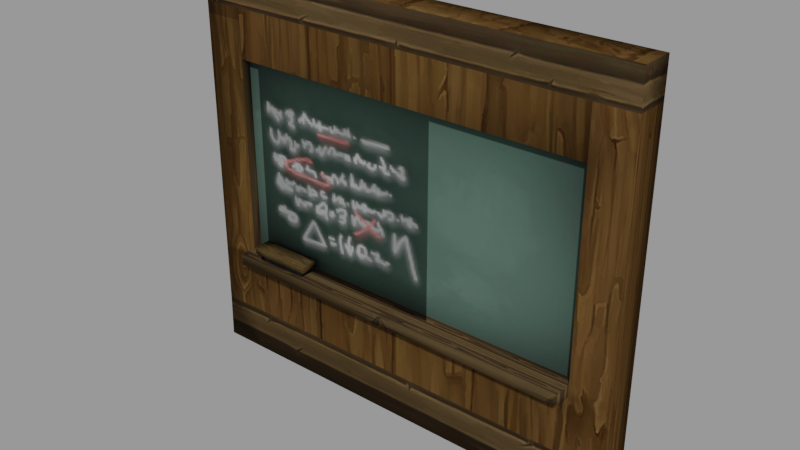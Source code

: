 # Source: chalkboard_drawn.blend  (saved by Blender 3.2.14; exported with 4.5.12 LTS)
import bpy
from mathutils import Matrix  # noqa: F401  (used for matrix-valued properties, if any)

bpy.ops.wm.read_factory_settings(use_empty=True)
scene = bpy.context.scene
scene.name = 'blend_export'

# ---- images (referenced by path relative to the original .blend; pixels are not part of the script)
import os
ASSET_DIR = os.environ.get("B2B_ASSET_DIR", "")  # directory of the original .blend (textures are referenced by path, not embedded)
HERE = os.path.dirname(os.path.abspath(__file__))  # packed textures are extracted next to this script under _unpacked/

def load_image(name, relpath, width, height, colorspace="sRGB"):
    """Load a texture the original file referenced (path relative to the .blend, or extracted next to this script)."""
    p = next((c for c in (os.path.join(HERE, relpath), os.path.join(ASSET_DIR, relpath)) if relpath and os.path.exists(c)), "")
    if p:
        img = bpy.data.images.load(p, check_existing=True)
        img.name = name
    else:  # same state as the original file: an image datablock whose file is absent (Cycles renders it pink)
        img = bpy.data.images.new(name, width, height)
        img.source = "FILE"
        img.filepath = "//" + (relpath or name)
    img.colorspace_settings.name = colorspace
    return img
img_aaa_png = load_image('aaa.png', '_unpacked/aaa.760f200f.png', 512, 512, 'sRGB')
img_normal_png = load_image('Normal.png', '_unpacked/Normal.b7212627.png', 512, 512, 'sRGB')
img_wood_03_p6_png_001 = load_image('wood_03_p6.png.001', '_unpacked/wood_03_p6.aa148e80.png', 512, 512, 'sRGB')
img_chalkboard_png = load_image('chalkboard.png', '_unpacked/chalkboard.3232db52.png', 512, 512, 'sRGB')
img_wood_02_p6_png = load_image('wood_02_p6.png', '_unpacked/wood_02_p6.24603276.png', 512, 512, 'sRGB')
img_trousers_png = load_image('trousers.png', '_unpacked/trousers.0902f275.png', 512, 512, 'sRGB')

# ---- materials (node trees are filled in below, after node groups)
mat_chalkboard = bpy.data.materials.new('chalkboard')
mat_chalkboard.surface_render_method = 'BLENDED'
mat_chalkboard.blend_method = 'BLEND'
mat_chalkboard.use_transparent_shadow = False
mat_chalwood = bpy.data.materials.new('ChalWood')
mat_chalwood.use_transparent_shadow = False
mat_wooden_2 = bpy.data.materials.new('Wooden 2')
mat_wooden_2.use_transparent_shadow = False
mat_chalkboard_1 = bpy.data.materials.new('Chalkboard')
mat_chalkboard_1.use_transparent_shadow = False
mat_erawood = bpy.data.materials.new('EraWood')
mat_erawood.use_transparent_shadow = False
mat_erawhi = bpy.data.materials.new('Erawhi')
mat_erawhi.use_transparent_shadow = False

# ---- material node trees
mat_chalkboard.use_nodes = True; mat_chalkboard.node_tree.nodes.clear()
_N = mat_chalkboard.node_tree.nodes; _L = mat_chalkboard.node_tree.links
n0 = _N.new('ShaderNodeBsdfPrincipled'); n0.name = 'Principled BSDF'; n0.location = (-199, 282)
n0.distribution = 'GGX'
n0.subsurface_method = 'RANDOM_WALK_SKIN'
n0.inputs[2].default_value = 1.0
n0.inputs[3].default_value = 1.45
n0.inputs[13].default_value = 0.0
n0.inputs[27].default_value = (0.0, 0.0, 0.0, 1.0)
n0.inputs[28].default_value = 1.0
n1 = _N.new('ShaderNodeOutputMaterial'); n1.name = 'Material Output'; n1.location = (101, 282)
n2 = _N.new('ShaderNodeTexImage'); n2.name = 'Image Texture'; n2.location = (-503, 255)
n2.image = img_aaa_png
n2.extension = 'CLIP'
_L.new(n2.outputs[0], n0.inputs[0])
_L.new(n2.outputs[1], n0.inputs[4])
_L.new(n0.outputs[0], n1.inputs[0])
n1.is_active_output = True
mat_chalwood.use_nodes = True; mat_chalwood.node_tree.nodes.clear()
_N = mat_chalwood.node_tree.nodes; _L = mat_chalwood.node_tree.links
n0 = _N.new('ShaderNodeBsdfPrincipled'); n0.name = 'Principled BSDF'; n0.location = (10, 300)
n0.distribution = 'GGX'
n0.subsurface_method = 'RANDOM_WALK_SKIN'
n0.inputs[3].default_value = 1.45
n0.inputs[13].default_value = 0.0
n0.inputs[27].default_value = (0.0, 0.0, 0.0, 1.0)
n0.inputs[28].default_value = 1.0
n1 = _N.new('ShaderNodeOutputMaterial'); n1.name = 'Material Output'; n1.location = (300, 300)
n2 = _N.new('ShaderNodeTexImage'); n2.name = 'Image Texture'; n2.location = (-433, 211)
n2.image = img_normal_png
_L.new(n0.outputs[0], n1.inputs[0])
_L.new(n2.outputs[0], n0.inputs[0])
n1.is_active_output = True
mat_wooden_2.use_nodes = True; mat_wooden_2.node_tree.nodes.clear()
_N = mat_wooden_2.node_tree.nodes; _L = mat_wooden_2.node_tree.links
n0 = _N.new('ShaderNodeBsdfPrincipled'); n0.name = 'Principled BSDF'; n0.location = (10, 300)
n0.distribution = 'GGX'
n0.subsurface_method = 'RANDOM_WALK_SKIN'
n0.inputs[2].default_value = 0.8471
n0.inputs[3].default_value = 1.45
n0.inputs[13].default_value = 0.0
n0.inputs[27].default_value = (0.0, 0.0, 0.0, 1.0)
n0.inputs[28].default_value = 1.0
n1 = _N.new('ShaderNodeOutputMaterial'); n1.name = 'Material Output'; n1.location = (300, 300)
n2 = _N.new('ShaderNodeTexImage'); n2.name = 'Image Texture'; n2.location = (-380, 268)
n2.image = img_wood_03_p6_png_001
_L.new(n0.outputs[0], n1.inputs[0])
_L.new(n2.outputs[0], n0.inputs[0])
n1.is_active_output = True
mat_chalkboard_1.use_nodes = True; mat_chalkboard_1.node_tree.nodes.clear()
_N = mat_chalkboard_1.node_tree.nodes; _L = mat_chalkboard_1.node_tree.links
n0 = _N.new('ShaderNodeBsdfPrincipled'); n0.name = 'Principled BSDF'; n0.location = (10, 300)
n0.distribution = 'GGX'
n0.subsurface_method = 'RANDOM_WALK_SKIN'
n0.inputs[2].default_value = 0.7893
n0.inputs[3].default_value = 1.45
n0.inputs[13].default_value = 0.06612
n0.inputs[27].default_value = (0.0, 0.0, 0.0, 1.0)
n0.inputs[28].default_value = 1.0
n1 = _N.new('ShaderNodeOutputMaterial'); n1.name = 'Material Output'; n1.location = (300, 300)
n2 = _N.new('ShaderNodeTexImage'); n2.name = 'Image Texture'; n2.location = (-363, 270)
n2.image = img_chalkboard_png
_L.new(n0.outputs[0], n1.inputs[0])
_L.new(n2.outputs[0], n0.inputs[0])
n1.is_active_output = True
mat_erawood.use_nodes = True; mat_erawood.node_tree.nodes.clear()
_N = mat_erawood.node_tree.nodes; _L = mat_erawood.node_tree.links
n0 = _N.new('ShaderNodeBsdfPrincipled'); n0.name = 'Principled BSDF'; n0.location = (10, 300)
n0.distribution = 'GGX'
n0.subsurface_method = 'RANDOM_WALK_SKIN'
n0.inputs[3].default_value = 1.45
n0.inputs[13].default_value = 0.0
n0.inputs[27].default_value = (0.0, 0.0, 0.0, 1.0)
n0.inputs[28].default_value = 1.0
n1 = _N.new('ShaderNodeOutputMaterial'); n1.name = 'Material Output'; n1.location = (300, 300)
n2 = _N.new('ShaderNodeTexImage'); n2.name = 'Image Texture'; n2.location = (-317, 209)
n2.image = img_wood_02_p6_png
_L.new(n0.outputs[0], n1.inputs[0])
_L.new(n2.outputs[0], n0.inputs[0])
n1.is_active_output = True
mat_erawhi.use_nodes = True; mat_erawhi.node_tree.nodes.clear()
_N = mat_erawhi.node_tree.nodes; _L = mat_erawhi.node_tree.links
n0 = _N.new('ShaderNodeBsdfPrincipled'); n0.name = 'Principled BSDF'; n0.location = (10, 300)
n0.distribution = 'GGX'
n0.subsurface_method = 'RANDOM_WALK_SKIN'
n0.inputs[3].default_value = 1.45
n0.inputs[13].default_value = 0.03182
n0.inputs[27].default_value = (0.0, 0.0, 0.0, 1.0)
n0.inputs[28].default_value = 1.0
n1 = _N.new('ShaderNodeOutputMaterial'); n1.name = 'Material Output'; n1.location = (300, 300)
n2 = _N.new('ShaderNodeTexImage'); n2.name = 'Image Texture'; n2.location = (-278, 152)
n2.image = img_trousers_png
_L.new(n0.outputs[0], n1.inputs[0])
_L.new(n2.outputs[0], n0.inputs[0])
n1.is_active_output = True

# ---- meshes
me_chalkboard = bpy.data.meshes.new('chalkboard')
me_chalkboard.from_pydata([(-3.699, -0.1829, -2.341), (1.949, -0.1829, -2.341), (-3.699, -0.1829, 3.308), (1.949, -0.1829, 3.308), (-5.327, 0.6909, -5.438), (-5.327, 0.6909, 5.704), (-4.171, 0.03005, 5.704), (7.231, 0.6909, -5.438), (7.231, 0.6909, 5.704), (6.141, 0.03005, 5.704), (7.231, 0.03005, 5.704), (-5.327, 0.03005, 5.704), (7.231, -0.2544, -5.438), (-5.327, -0.2544, -5.438), (-4.171, -0.2544, -5.438), (6.141, -0.2544, -5.438), (6.141, 0.6909, 5.704), (-4.171, 0.6909, 5.704), (-4.171, 0.6909, -5.438), (6.141, 0.6909, -5.438), (-5.327, 0.03005, 3.342), (7.231, 0.03005, 3.342), (-5.327, 0.6909, 3.342), (7.231, 0.6909, 3.342), (-4.171, 0.6909, 3.342), (6.141, 0.6909, 3.342), (-4.171, 0.03005, 3.342), (6.141, 0.03005, 3.342), (-5.327, 0.03005, -2.176), (-5.327, 0.6909, -2.176), (-4.171, 0.03005, -2.176), (6.141, 0.03005, -2.176), (7.231, 0.03005, -2.176), (7.231, 0.6909, -2.176), (-4.171, 0.6909, -2.176), (6.141, 0.6909, -2.176), (-5.327, 0.03005, -4.18), (-5.327, 0.6909, -4.18), (-4.171, 0.03005, -4.18), (6.141, 0.03005, -4.18), (7.231, 0.03005, -4.18), (7.231, 0.6909, -4.18), (-4.171, 0.6909, -4.18), (6.141, 0.6909, -4.18), (-4.171, -0.2356, 5.704), (-5.327, -0.2356, 5.704), (7.231, -0.2356, 3.342), (7.231, -0.2356, 5.704), (6.141, -0.2356, 5.704), (-5.327, -0.2356, 3.342), (7.231, -0.2356, -2.176), (-4.171, -0.2356, 3.342), (6.141, -0.2356, 3.342), (-5.327, -0.2356, -2.176), (-4.171, -0.2356, -2.176), (6.141, -0.2356, -2.176), (7.231, -0.2356, -4.18), (-5.327, -0.2356, -4.18), (-4.171, -0.2356, -4.18), (6.141, -0.2356, -4.18), (7.231, 0.03005, -2.509), (7.231, 0.6909, -2.509), (-4.171, 0.6909, -2.509), (6.141, 0.6909, -2.509), (-5.327, 0.03005, -2.509), (-5.327, 0.6909, -2.509), (7.231, -0.2356, -2.509), (-5.327, -0.2356, -2.509), (-4.171, -0.2356, -2.509), (6.141, -0.2356, -2.509), (-4.171, -0.7165, -2.176), (6.141, -0.7165, -2.176), (-4.171, -0.7165, -2.509), (6.141, -0.7165, -2.509), (7.231, 0.03005, 4.696), (7.231, 0.6909, 4.696), (-4.171, 0.6909, 4.696), (6.141, 0.6909, 4.696), (-5.327, 0.03005, 4.696), (-5.327, 0.6909, 4.696), (7.231, -0.2356, 4.696), (-5.327, -0.2356, 4.696), (-4.171, -0.2356, 4.696), (6.141, -0.2356, 4.696), (7.231, 0.03005, 5.367), (7.231, 0.6909, 5.367), (-4.171, 0.6909, 5.367), (6.141, 0.6909, 5.367), (7.231, -0.2356, 5.367), (-5.327, 0.03005, 5.367), (-5.327, 0.6909, 5.367), (-5.327, -0.2356, 5.367), (-4.171, -0.2356, 5.367), (6.141, -0.2356, 5.367), (-3.541, -0.5778, -2.024), (-3.663, -0.643, -1.812), (-3.541, -0.1963, -2.024), (-3.663, -0.1311, -1.812), (-1.993, -0.5778, -2.024), (-1.872, -0.643, -1.812), (-1.993, -0.1963, -2.024), (-1.872, -0.1311, -1.812), (-3.663, -0.1311, -2.007), (-3.663, -0.643, -2.007), (-1.872, -0.1311, -2.007), (-1.872, -0.643, -2.007), (-3.541, -0.1963, -2.188), (-3.541, -0.5778, -2.188), (-1.993, -0.1963, -2.188), (-1.993, -0.5778, -2.188), (-3.332, -0.1311, -2.007), (-3.332, -0.1311, -1.812), (-3.332, -0.643, -2.007), (-3.332, -0.643, -1.812), (-3.255, -0.1963, -2.024), (-3.255, -0.5778, -2.024), (-3.255, -0.1963, -2.188), (-3.255, -0.569, -2.17), (-3.255, -0.5778, -2.134), (-3.213, -0.5778, -2.188), (-3.276, -0.5778, -2.188), (-3.255, -0.5433, -2.188)], [], [(0, 1, 3, 2), (21, 46, 50, 32), (87, 16, 8, 85), (15, 19, 7, 12), (36, 37, 4, 13), (6, 17, 5, 11), (84, 85, 8, 10), (10, 8, 16, 9), (9, 16, 17, 6), (13, 4, 18, 14), (14, 18, 19, 15), (90, 5, 17, 86), (86, 17, 16, 87), (27, 52, 51, 26), (30, 54, 55, 31), (30, 31, 27, 26), (89, 91, 45, 11), (34, 24, 25, 35), (29, 22, 24, 34), (32, 33, 23, 21), (78, 79, 22, 20), (35, 25, 23, 33), (6, 44, 48, 9), (9, 48, 47, 10), (63, 35, 33, 61), (60, 61, 33, 32), (65, 29, 34, 62), (62, 34, 35, 63), (60, 66, 56, 40), (74, 80, 46, 21), (20, 22, 29, 28), (18, 42, 43, 19), (4, 37, 42, 18), (12, 7, 41, 40), (19, 43, 41, 7), (64, 65, 37, 36), (93, 88, 47, 48), (91, 92, 44, 45), (92, 93, 48, 44), (53, 54, 51, 49), (55, 50, 46, 52), (69, 66, 50, 55), (67, 68, 54, 53), (54, 70, 71, 55), (28, 53, 49, 20), (40, 56, 59, 39), (11, 45, 44, 6), (64, 67, 53, 28), (39, 59, 58, 38), (26, 51, 54, 30), (38, 58, 57, 36), (31, 55, 52, 27), (36, 57, 67, 64), (58, 59, 69, 68), (57, 58, 68, 67), (59, 56, 66, 69), (28, 29, 65, 64), (32, 50, 66, 60), (42, 62, 63, 43), (37, 65, 62, 42), (40, 41, 61, 60), (43, 63, 61, 41), (72, 73, 71, 70), (68, 72, 70, 54), (69, 73, 72, 68), (55, 71, 73, 69), (51, 52, 83, 82), (49, 51, 82, 81), (52, 46, 80, 83), (84, 88, 80, 74), (89, 90, 79, 78), (20, 49, 81, 78), (24, 76, 77, 25), (22, 79, 76, 24), (21, 23, 75, 74), (25, 77, 75, 23), (11, 5, 90, 89), (10, 47, 88, 84), (82, 83, 93, 92), (81, 82, 92, 91), (83, 80, 88, 93), (78, 81, 91, 89), (76, 86, 87, 77), (79, 90, 86, 76), (74, 75, 85, 84), (77, 87, 85, 75), (58, 14, 15, 59), (57, 13, 14, 58), (59, 15, 12, 56), (12, 40, 56), (36, 13, 57), (103, 95, 97, 102), (110, 111, 101, 104), (104, 101, 99, 105), (112, 113, 95, 103), (100, 98, 109, 108), (111, 97, 95, 113), (96, 94, 103, 102), (114, 96, 102, 110), (98, 100, 104, 105), (115, 98, 105, 112), (116, 108, 109, 119, 121), (94, 96, 106, 107), (115, 94, 107, 120, 118), (114, 100, 108, 116), (96, 114, 116, 106), (98, 115, 118, 119, 109), (106, 116, 121, 120, 107), (94, 115, 112, 103), (100, 114, 110, 104), (101, 111, 113, 99), (105, 99, 113, 112), (102, 97, 111, 110), (119, 118, 117), (118, 120, 117), (120, 121, 117), (121, 119, 117)])
me_chalkboard.polygons.foreach_set('use_smooth', [True] * 117)
me_chalkboard.polygons.foreach_set('material_index', [0, 1, 2, 1, 1, 1, 2, 1, 1, 1, 1, 2, 2, 2, 2, 3, 2, 1, 1, 1, 1, 1, 1, 1, 1, 1, 1, 1, 1, 1, 1, 1, 1, 1, 1, 1, 2, 2, 2, 1, 1, 1, 1, 2, 1, 2, 1, 1, 2, 2, 2, 2, 1, 1, 1, 1, 1, 1, 1, 1, 1, 1, 2, 2, 2, 2, 1, 1, 1, 2, 2, 1, 1, 1, 1, 1, 2, 2, 2, 2, 2, 2, 2, 2, 2, 2, 2, 2, 2, 1, 1, 4, 4, 4, 4, 5, 4, 4, 5, 4, 4, 5, 5, 5, 5, 5, 5, 5, 4, 5, 4, 4, 4, 5, 5, 5, 5])
_k = set([(26, 27), (26, 30), (27, 31), (30, 31), (94, 96), (94, 115), (96, 114), (98, 100), (98, 115), (100, 114)])
me_chalkboard.attributes.new('sharp_edge', 'BOOLEAN', 'EDGE').data.foreach_set('value', [ (min(e.vertices), max(e.vertices)) in _k for e in me_chalkboard.edges])
_uv = me_chalkboard.uv_layers.new(name='UVMap')
_uv.uv.foreach_set('vector', [0.0, 0.0, 1.0, 0.0, 1.0, 1.0, 0.0, 1.0, 0.2938, 0.7481, 0.02865, 0.7501, 0.02539, 0.3295, 0.2905, 0.3274, 0.8063, 0.6233, 0.8063, 0.6471, 0.8831, 0.6471, 0.8831, 0.6233, 0.8262, 0.6003, 0.9058, 0.5991, 0.906, 0.6092, 0.8263, 0.6103, 0.7728, 0.6648, 0.929, 0.6648, 0.929, 0.4506, 0.7728, 0.4506, 0.1261, 0.3584, 0.1261, 0.9531, 0.04667, 0.9531, 0.04667, 0.3584, 0.3437, 0.6233, 0.9532, 0.6233, 0.9532, 0.6471, 0.3437, 0.6471, 0.9099, 0.3584, 0.9099, 0.9531, 0.835, 0.9531, 0.835, 0.3584, 0.835, 0.3584, 0.835, 0.9531, 0.1261, 0.9531, 0.1261, 0.3584, 0.8247, 0.4947, 0.9043, 0.4936, 0.9045, 0.5042, 0.8248, 0.5054, 0.8248, 0.5054, 0.9045, 0.5042, 0.9058, 0.5991, 0.8262, 0.6003, -0.001512, 0.6233, -0.001512, 0.6471, 0.07989, 0.6471, 0.07989, 0.6233, 0.07989, 0.6233, 0.07989, 0.6471, 0.8063, 0.6471, 0.8063, 0.6233, 0.8345, 0.2421, 0.8352, 0.253, 0.8675, 0.2511, 0.8668, 0.2402, 0.9656, 0.03557, 0.9659, 0.3436, 0.05263, 0.3447, 0.05225, 0.0367, 0.02532, 0.6952, 0.4482, 0.6952, 0.4482, 0.9819, 0.02532, 0.9819, 0.3437, 0.6233, 0.09872, 0.6233, 0.09872, 0.6471, 0.3437, 0.6471, 0.7194, 0.3699, 0.7194, 0.7247, 0.05644, 0.7247, 0.05644, 0.3699, 0.7618, 0.726, 0.7618, 0.3712, 0.836, 0.3712, 0.836, 0.726, 0.2905, 0.3274, 0.95, 0.3223, 0.9533, 0.743, 0.2938, 0.7481, 0.0223, 0.07268, 0.6719, 0.07268, 0.6719, 0.1743, 0.0223, 0.1743, 0.9485, 0.3699, 0.9485, 0.7247, 0.8784, 0.7247, 0.8784, 0.3699, 0.1261, 0.3584, 0.1261, 0.1193, 0.835, 0.1193, 0.835, 0.3584, 0.835, 0.3584, 0.835, 0.1193, 0.9099, 0.1193, 0.9099, 0.3584, 0.9485, 0.3485, 0.9485, 0.3699, 0.8784, 0.3699, 0.8784, 0.3485, 0.2903, 0.302, 0.9498, 0.2969, 0.95, 0.3223, 0.2905, 0.3274, 0.7618, 0.7474, 0.7618, 0.726, 0.836, 0.726, 0.836, 0.7474, 0.7194, 0.3485, 0.7194, 0.3699, 0.05644, 0.3699, 0.05644, 0.3485, 0.2903, 0.302, 0.0252, 0.3041, 0.02421, 0.1767, 0.2893, 0.1747, 0.2946, 0.8512, 0.02945, 0.8533, 0.02865, 0.7501, 0.2938, 0.7481, 0.0223, 0.1743, 0.6719, 0.1743, 0.6719, 0.5887, 0.0223, 0.5887, 0.5292, 0.8434, 0.6105, 0.8445, 0.6194, 0.1777, 0.5381, 0.1767, 0.5282, 0.9181, 0.6095, 0.9192, 0.6105, 0.8445, 0.5292, 0.8434, 0.7728, 0.4506, 0.929, 0.4506, 0.929, 0.6648, 0.7728, 0.6648, 0.5381, 0.1767, 0.6194, 0.1777, 0.6204, 0.1073, 0.539, 0.1062, 0.0223, 0.6137, 0.6719, 0.6137, 0.6719, 0.7392, 0.0223, 0.7392, 0.8063, 0.6233, 0.8831, 0.6233, 0.8831, 0.6471, 0.8063, 0.6471, -0.001512, 0.6233, 0.07989, 0.6233, 0.07989, 0.6471, -0.001512, 0.6471, 0.07989, 0.6233, 0.8063, 0.6233, 0.8063, 0.6471, 0.07989, 0.6471, 0.3087, 0.3542, 0.4227, 0.3542, 0.4227, 0.8987, 0.3087, 0.8987, 0.1615, 0.3787, 0.2572, 0.3787, 0.2572, 0.8632, 0.1615, 0.8632, 0.1615, 0.3495, 0.2572, 0.3495, 0.2572, 0.3787, 0.1615, 0.3787, 0.3087, 0.3213, 0.4227, 0.3213, 0.4227, 0.3542, 0.3087, 0.3542, 0.9659, 0.3436, 0.9666, 0.9013, 0.05331, 0.9024, 0.05263, 0.3447, 0.7165, 0.1728, 0.9777, 0.1728, 0.9777, 0.5871, 0.7165, 0.5871, 0.07846, 0.6212, 0.04644, 0.6216, 0.0463, 0.6116, 0.07832, 0.6111, 0.04667, 0.3584, 0.04667, 0.1193, 0.1261, 0.1193, 0.1261, 0.3584, 0.7165, 0.1478, 0.9777, 0.1478, 0.9777, 0.1728, 0.7165, 0.1728, 0.07832, 0.6111, 0.0463, 0.6116, 0.04492, 0.5166, 0.07694, 0.5162, 0.8518, 0.2411, 0.8511, 0.2302, 0.8339, 0.2312, 0.8345, 0.2421, 0.07694, 0.5162, 0.04492, 0.5166, 0.04477, 0.506, 0.07679, 0.5055, 0.776, 0.09666, 0.7767, 0.1076, 0.794, 0.1065, 0.7933, 0.09562, 0.7165, 0.0223, 0.9777, 0.0223, 0.9777, 0.1478, 0.7165, 0.1478, 0.09352, 0.476, 0.8971, 0.476, 0.8971, 0.6062, 0.09352, 0.6062, 0.3087, 0.1565, 0.4227, 0.1565, 0.4227, 0.3213, 0.3087, 0.3213, 0.1615, 0.2028, 0.2572, 0.2028, 0.2572, 0.3495, 0.1615, 0.3495, 0.0223, 0.5887, 0.6719, 0.5887, 0.6719, 0.6137, 0.0223, 0.6137, 0.2905, 0.3274, 0.02539, 0.3295, 0.0252, 0.3041, 0.2903, 0.302, 0.7194, 0.2411, 0.7194, 0.3485, 0.05644, 0.3485, 0.05644, 0.2411, 0.7618, 0.8548, 0.7618, 0.7474, 0.836, 0.7474, 0.836, 0.8548, 0.2893, 0.1747, 0.9488, 0.1695, 0.9498, 0.2969, 0.2903, 0.302, 0.9485, 0.2411, 0.9485, 0.3485, 0.8784, 0.3485, 0.8784, 0.2411, 0.9462, 0.4774, 0.03291, 0.4786, 0.03287, 0.4491, 0.9462, 0.4479, 0.8124, 0.1876, 0.8124, -0.5853, 0.8533, -0.5853, 0.8533, 0.1876, 0.05263, 0.3447, 0.05331, 0.9024, 0.9666, 0.9013, 0.9659, 0.3436, 0.9851, 0.1876, 0.9851, -0.5853, 1.026, -0.5853, 1.026, 0.1876, 0.1074, 0.6555, 0.8861, 0.6497, 0.8868, 0.7518, 0.1082, 0.7577, 0.3087, 0.8987, 0.4227, 0.8987, 0.4227, 1.032, 0.3087, 1.032, 0.1615, 0.8632, 0.2572, 0.8632, 0.2572, 0.982, 0.1615, 0.982, 0.3437, 0.6233, 0.09872, 0.6233, 0.09872, 0.576, 0.3437, 0.576, 0.3437, 0.6233, 0.9532, 0.6233, 0.9532, 0.576, 0.3437, 0.576, 0.7165, 0.5871, 0.9777, 0.5871, 0.9777, 0.6888, 0.7165, 0.6888, 0.7194, 0.7247, 0.7194, 0.8117, 0.05644, 0.8117, 0.05644, 0.7247, 0.7618, 0.3712, 0.7618, 0.2842, 0.836, 0.2842, 0.836, 0.3712, 0.2938, 0.7481, 0.9533, 0.743, 0.9541, 0.8461, 0.2946, 0.8512, 0.9485, 0.7247, 0.9485, 0.8117, 0.8784, 0.8117, 0.8784, 0.7247, 0.3437, 0.6471, 0.9532, 0.6471, 0.9532, 0.6233, 0.3437, 0.6233, 0.3437, 0.6471, 0.09872, 0.6471, 0.09872, 0.6233, 0.3437, 0.6233, 0.07989, 0.576, 0.8063, 0.576, 0.8063, 0.6233, 0.07989, 0.6233, -0.001512, 0.576, 0.07989, 0.576, 0.07989, 0.6233, -0.001512, 0.6233, 0.8063, 0.576, 0.8831, 0.576, 0.8831, 0.6233, 0.8063, 0.6233, 0.3437, 0.576, 0.09872, 0.576, 0.09872, 0.6233, 0.3437, 0.6233, 0.07989, 0.576, 0.07989, 0.6233, 0.8063, 0.6233, 0.8063, 0.576, -0.001512, 0.576, -0.001512, 0.6233, 0.07989, 0.6233, 0.07989, 0.576, 0.3437, 0.576, 0.9532, 0.576, 0.9532, 0.6233, 0.3437, 0.6233, 0.8063, 0.576, 0.8063, 0.6233, 0.8831, 0.6233, 0.8831, 0.576, 0.7606, 0.5757, 0.7607, 0.646, 0.1844, 0.6469, 0.1843, 0.5766, 0.8252, 0.5756, 0.8253, 0.6459, 0.7607, 0.646, 0.7606, 0.5757, 0.1843, 0.5766, 0.1844, 0.6469, 0.1401, 0.6469, 0.14, 0.5766, 0.7728, 0.4506, 0.7728, 0.6648, 0.02421, 0.1767, 0.7728, 0.6648, 0.7728, 0.4506, 0.0, 0.0, 0.375, 0.0, 0.625, 0.0, 0.625, 0.25, 0.375, 0.25, 0.375, 0.2962, 0.625, 0.2962, 0.625, 0.5, 0.375, 0.5, 0.375, 0.5, 0.625, 0.5, 0.625, 0.75, 0.375, 0.75, 0.7395, 0.3078, 0.1221, 0.2853, 0.1263, 0.1712, 0.7437, 0.1937, 0.04593, 0.9373, 0.04593, 0.06166, 0.04593, 0.06166, 0.04593, 0.9373, 0.6746, 0.8399, 0.625, 0.9329, 0.122, 0.6649, 0.1716, 0.5719, 0.1515, 0.5265, 0.1515, 0.7235, 0.125, 0.75, 0.125, 0.5, 0.1879, 0.5265, 0.1515, 0.5265, 0.125, 0.5, 0.1712, 0.5, 0.3485, 0.7235, 0.3485, 0.5265, 0.375, 0.5, 0.375, 0.75, 0.1879, 0.7235, 0.3485, 0.7235, 0.375, 0.75, 0.1712, 0.75, 0.7597, 0.9373, 0.04593, 0.9373, 0.04593, 0.06166, 0.7357, 0.06166, 0.7597, 0.1408, 0.9216, 0.06166, 0.9216, 0.9373, 0.9216, 0.9373, 0.9216, 0.06166, 0.7597, 0.06166, 0.9216, 0.06166, 0.9216, 0.06166, 0.7717, 0.06166, 0.7597, 0.06166, 0.7597, 0.9373, 0.04593, 0.9373, 0.04593, 0.9373, 0.7597, 0.9373, 0.9216, 0.9373, 0.7597, 0.9373, 0.7597, 0.9373, 0.9216, 0.9373, 0.04593, 0.06166, 0.7597, 0.06166, 0.7597, 0.06166, 0.7357, 0.06166, 0.04593, 0.06166, 0.9216, 0.9373, 0.7597, 0.9373, 0.7597, 0.1408, 0.7717, 0.06166, 0.9216, 0.06166, 0.1515, 0.7235, 0.1879, 0.7235, 0.1712, 0.75, 0.125, 0.75, 0.3485, 0.5265, 0.1879, 0.5265, 0.1712, 0.5, 0.375, 0.5, 0.8957, 0.4252, 0.6746, 0.8399, 0.1716, 0.5719, 0.3927, 0.1571, 0.7212, 0.8111, 0.1037, 0.7886, 0.1221, 0.2853, 0.7395, 0.3078, 0.375, 0.25, 0.625, 0.25, 0.625, 0.2962, 0.375, 0.2962, 0.7357, 0.06166, 0.7597, 0.06166, 0.7597, 0.06166, 0.7597, 0.06166, 0.7717, 0.06166, 0.7597, 0.06166, 0.7717, 0.06166, 0.7597, 0.1408, 0.7597, 0.06166, 0.7597, 0.1408, 0.7357, 0.06166, 0.7597, 0.06166])
me_chalkboard.materials.append(mat_chalkboard)
me_chalkboard.materials.append(mat_chalwood)
me_chalkboard.materials.append(mat_wooden_2)
me_chalkboard.materials.append(mat_chalkboard_1)
me_chalkboard.materials.append(mat_erawood)
me_chalkboard.materials.append(mat_erawhi)
me_chalkboard.update()

# ---- objects
ob_chalkboard_drawn = bpy.data.objects.new('Chalkboard Drawn', me_chalkboard)

# ---- transforms, parenting, visibility, modifiers, constraints
ob_chalkboard_drawn.location = (-0.3347, 2.931e-08, 5.438)

# ---- collection membership
scene.collection.objects.link(ob_chalkboard_drawn)

# ---- scene / render settings (as saved in the file)
scene.frame_start = 1; scene.frame_end = 250; scene.frame_set(1)
scene.render.engine = 'BLENDER_EEVEE_NEXT'
scene.render.image_settings.exr_codec = 'NONE'
scene.render.simplify_subdivision_render = 0
scene.render.simplify_child_particles_render = 0.0
scene.cycles.sampling_pattern = 'TABULATED_SOBOL'
scene.cycles.use_light_tree = False
scene.view_settings.view_transform = 'Filmic'
bpy.context.view_layer.update()

# ---- added for rendering (the .blend has no active camera and no usable light): camera, sun + grey world if the file has none
cam_auto = bpy.data.cameras.new('AutoCamera')
cam_auto.lens = 50.0
cam_auto.sensor_width = 36.0
cam_auto.clip_end = 1000.0
ob_auto_camera = bpy.data.objects.new('AutoCamera', cam_auto)
scene.collection.objects.link(ob_auto_camera)
ob_auto_camera.location = (16.2048, -18.7178, 18.0409)
ob_auto_camera.rotation_euler = (1.09748, -7.21219e-08, 0.694738)
scene.camera = ob_auto_camera
light_auto_sun = bpy.data.lights.new('AutoSun', 'SUN')
light_auto_sun.energy = 3.0
light_auto_sun.angle = 0.0523599
ob_auto_sun = bpy.data.objects.new('AutoSun', light_auto_sun)
scene.collection.objects.link(ob_auto_sun)
ob_auto_sun.rotation_euler = (0.872665, 0.174533, 0.523599)
if scene.world is None:
    world_auto = bpy.data.worlds.new('AutoWorld')
    world_auto.color = (0.3, 0.3, 0.3)
    scene.world = world_auto
bpy.context.view_layer.update()

